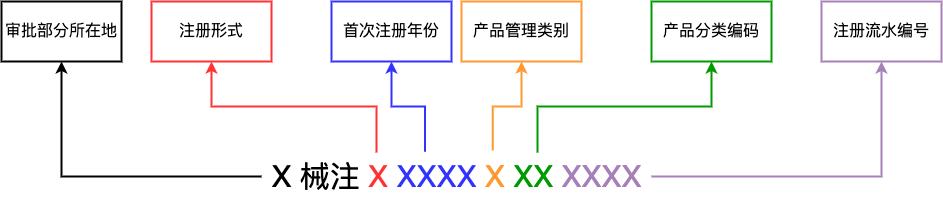

The diagram above was exported from draw.io. Its source (the exported page's mxGraphModel, read from the mxfile embedded in the PNG):
<mxGraphModel dx="1419" dy="677" grid="1" gridSize="10" guides="1" tooltips="1" connect="1" arrows="1" fold="1" page="0" pageScale="1" pageWidth="827" pageHeight="1169" math="0" shadow="0">
  <root>
    <mxCell id="0" />
    <mxCell id="1" parent="0" />
    <mxCell id="lX-lozmOiu6OWSSm8rcF-12" value="" style="edgeStyle=orthogonalEdgeStyle;rounded=0;orthogonalLoop=1;jettySize=auto;html=1;strokeWidth=2;strokeColor=#3333FF;exitX=0.419;exitY=0.007;exitDx=0;exitDy=0;exitPerimeter=0;" edge="1" parent="1" source="lX-lozmOiu6OWSSm8rcF-1" target="lX-lozmOiu6OWSSm8rcF-11">
      <mxGeometry relative="1" as="geometry" />
    </mxCell>
    <mxCell id="lX-lozmOiu6OWSSm8rcF-15" value="" style="edgeStyle=orthogonalEdgeStyle;rounded=0;orthogonalLoop=1;jettySize=auto;html=1;strokeWidth=2;" edge="1" parent="1" source="lX-lozmOiu6OWSSm8rcF-1" target="lX-lozmOiu6OWSSm8rcF-14">
      <mxGeometry relative="1" as="geometry" />
    </mxCell>
    <mxCell id="lX-lozmOiu6OWSSm8rcF-17" value="" style="edgeStyle=orthogonalEdgeStyle;rounded=0;orthogonalLoop=1;jettySize=auto;html=1;exitX=0.295;exitY=0.02;exitDx=0;exitDy=0;exitPerimeter=0;strokeColor=#FF3333;strokeWidth=2;" edge="1" parent="1" source="lX-lozmOiu6OWSSm8rcF-1" target="lX-lozmOiu6OWSSm8rcF-16">
      <mxGeometry relative="1" as="geometry" />
    </mxCell>
    <mxCell id="lX-lozmOiu6OWSSm8rcF-20" value="" style="edgeStyle=orthogonalEdgeStyle;rounded=0;orthogonalLoop=1;jettySize=auto;html=1;strokeWidth=2;exitX=0.593;exitY=-0.021;exitDx=0;exitDy=0;exitPerimeter=0;strokeColor=#FF9933;" edge="1" parent="1" source="lX-lozmOiu6OWSSm8rcF-1" target="lX-lozmOiu6OWSSm8rcF-19">
      <mxGeometry relative="1" as="geometry" />
    </mxCell>
    <mxCell id="lX-lozmOiu6OWSSm8rcF-22" value="" style="edgeStyle=orthogonalEdgeStyle;rounded=0;orthogonalLoop=1;jettySize=auto;html=1;strokeWidth=2;exitX=0.708;exitY=0.02;exitDx=0;exitDy=0;exitPerimeter=0;strokeColor=#009900;" edge="1" parent="1" source="lX-lozmOiu6OWSSm8rcF-1" target="lX-lozmOiu6OWSSm8rcF-21">
      <mxGeometry relative="1" as="geometry" />
    </mxCell>
    <mxCell id="lX-lozmOiu6OWSSm8rcF-24" value="" style="edgeStyle=orthogonalEdgeStyle;rounded=0;orthogonalLoop=1;jettySize=auto;html=1;strokeWidth=2;strokeColor=#A680B8;" edge="1" parent="1" source="lX-lozmOiu6OWSSm8rcF-1" target="lX-lozmOiu6OWSSm8rcF-23">
      <mxGeometry relative="1" as="geometry" />
    </mxCell>
    <mxCell id="lX-lozmOiu6OWSSm8rcF-1" value="&lt;font style=&quot;font-size: 30px;&quot;&gt;X 械注 &lt;font color=&quot;#ff3333&quot;&gt;X&lt;/font&gt; &lt;font color=&quot;#3333ff&quot;&gt;XXXX&lt;/font&gt; &lt;font color=&quot;#ff9933&quot;&gt;X&lt;/font&gt; &lt;font color=&quot;#009900&quot;&gt;XX&lt;/font&gt; &lt;font color=&quot;#a680b8&quot;&gt;XXXX&lt;/font&gt;&lt;/font&gt;" style="text;html=1;align=center;verticalAlign=middle;resizable=0;points=[];autosize=1;strokeColor=none;fillColor=none;strokeWidth=2;" vertex="1" parent="1">
      <mxGeometry x="-20" y="420" width="390" height="50" as="geometry" />
    </mxCell>
    <mxCell id="lX-lozmOiu6OWSSm8rcF-11" value="&lt;font style=&quot;font-size: 16px;&quot;&gt;首次注册年份&lt;/font&gt;" style="whiteSpace=wrap;html=1;strokeWidth=2;strokeColor=#3333FF;" vertex="1" parent="1">
      <mxGeometry x="50" y="270" width="120" height="60" as="geometry" />
    </mxCell>
    <mxCell id="lX-lozmOiu6OWSSm8rcF-14" value="&lt;font style=&quot;font-size: 16px;&quot;&gt;审批部分所在地&lt;/font&gt;" style="whiteSpace=wrap;html=1;strokeWidth=2;" vertex="1" parent="1">
      <mxGeometry x="-280" y="270" width="120" height="60" as="geometry" />
    </mxCell>
    <mxCell id="lX-lozmOiu6OWSSm8rcF-16" value="&lt;font style=&quot;font-size: 16px;&quot;&gt;注册形式&lt;/font&gt;" style="whiteSpace=wrap;html=1;strokeColor=#FF3333;strokeWidth=2;" vertex="1" parent="1">
      <mxGeometry x="-130" y="270" width="120" height="60" as="geometry" />
    </mxCell>
    <mxCell id="lX-lozmOiu6OWSSm8rcF-19" value="&lt;font style=&quot;font-size: 16px;&quot;&gt;产品管理类别&lt;/font&gt;" style="whiteSpace=wrap;html=1;strokeWidth=2;strokeColor=#FF9933;" vertex="1" parent="1">
      <mxGeometry x="180" y="270" width="120" height="60" as="geometry" />
    </mxCell>
    <mxCell id="lX-lozmOiu6OWSSm8rcF-21" value="&lt;font style=&quot;font-size: 16px;&quot;&gt;产品分类编码&lt;/font&gt;" style="whiteSpace=wrap;html=1;strokeWidth=2;strokeColor=#009900;" vertex="1" parent="1">
      <mxGeometry x="370" y="270" width="120" height="60" as="geometry" />
    </mxCell>
    <mxCell id="lX-lozmOiu6OWSSm8rcF-23" value="&lt;font style=&quot;font-size: 16px;&quot;&gt;注册流水编号&lt;/font&gt;" style="whiteSpace=wrap;html=1;strokeWidth=2;strokeColor=#A680B8;" vertex="1" parent="1">
      <mxGeometry x="540" y="270" width="120" height="60" as="geometry" />
    </mxCell>
  </root>
</mxGraphModel>